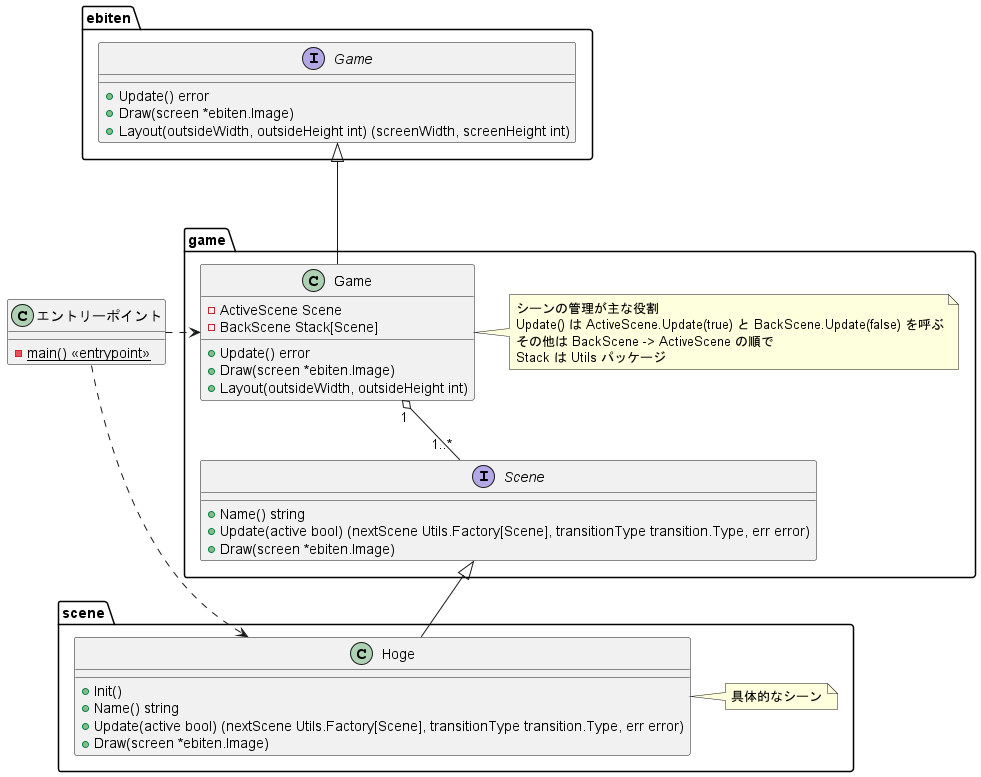

The diagram above was rendered by PlantUML. Its source (embedded in the PNG):
@startuml game_class_diagram

package ebiten {
    interface Game {
        + Update() error
        + Draw(screen *ebiten.Image)
        + Layout(outsideWidth, outsideHeight int) (screenWidth, screenHeight int)
    }
}

class "エントリーポイント" {
    - {static} main() <<entrypoint>>
}

"エントリーポイント" ..right..> game.Game
"エントリーポイント" ..right..> scene.Hoge

package game {
    class Game {
        - ActiveScene Scene
        - BackScene Stack[Scene]
        + Update() error
        + Draw(screen *ebiten.Image)
        + Layout(outsideWidth, outsideHeight int)
    } 
    note right of Game : シーンの管理が主な役割\nUpdate() は ActiveScene.Update(true) と BackScene.Update(false) を呼ぶ\nその他は BackScene -> ActiveScene の順で\nStack は Utils パッケージ

    interface Scene {
        + Name() string
        + Update(active bool) (nextScene Utils.Factory[Scene], transitionType transition.Type, err error)
        + Draw(screen *ebiten.Image)
    }

    Game -up--|> ebiten.Game
    Game "1" o-- "1..*" Scene
}

package scene {
    class Hoge {
        + Init()
        + Name() string
        + Update(active bool) (nextScene Utils.Factory[Scene], transitionType transition.Type, err error)
        + Draw(screen *ebiten.Image)
    }
    note right of Hoge : 具体的なシーン

    Hoge -up-|> game.Scene
}

@enduml